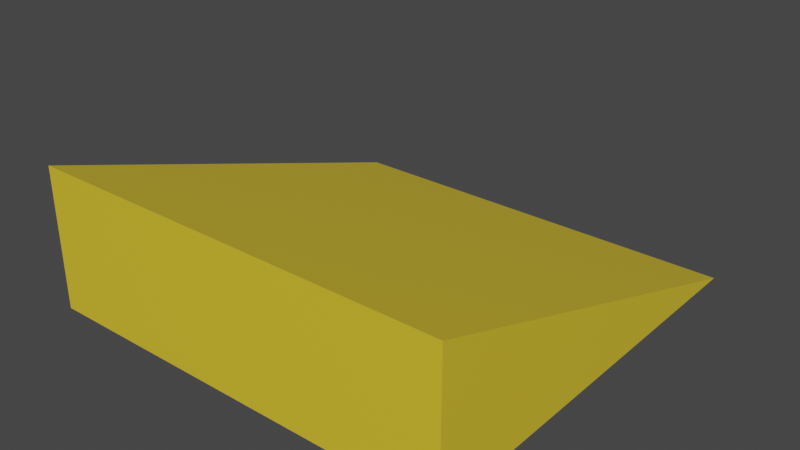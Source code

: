 # Source: RampLowHeight.blend  (saved by Blender 2.82.7; exported with 4.5.12 LTS)
import bpy
from mathutils import Matrix  # noqa: F401  (used for matrix-valued properties, if any)

bpy.ops.wm.read_factory_settings(use_empty=True)
scene = bpy.context.scene
scene.name = 'Scene'

# ---- collections
col_collection = bpy.data.collections.new('Collection'); scene.collection.children.link(col_collection)

# ---- materials (node trees are filled in below, after node groups)
mat_material = bpy.data.materials.new('Material')
mat_material.alpha_threshold = 0.0
mat_material.use_transparent_shadow = False
mat_material.line_color = (0.0, 0.0, 0.0, 1.0)

# ---- material node trees
mat_material.use_nodes = True; mat_material.node_tree.nodes.clear()
_N = mat_material.node_tree.nodes; _L = mat_material.node_tree.links
n0 = _N.new('ShaderNodeOutputMaterial'); n0.name = 'Material Output'; n0.location = (300, 300)
n1 = _N.new('ShaderNodeBsdfPrincipled'); n1.name = 'Principled BSDF'; n1.location = (10, 300)
n1.distribution = 'GGX'
n1.subsurface_method = 'BURLEY'
n1.inputs[0].default_value = (0.8, 0.5797, 0.03144, 1.0)
n1.inputs[2].default_value = 0.4
n1.inputs[3].default_value = 1.45
n1.inputs[27].default_value = (0.0, 0.0, 0.0, 1.0)
n1.inputs[28].default_value = 1.0
_L.new(n1.outputs[0], n0.inputs[0])
n0.is_active_output = True

# ---- world
world_world = bpy.data.worlds.new('World'); scene.world = world_world
world_world.use_nodes = True; world_world.node_tree.nodes.clear()
_N = world_world.node_tree.nodes; _L = world_world.node_tree.links
n0 = _N.new('ShaderNodeOutputWorld'); n0.name = 'World Output'; n0.location = (300, 300)
n1 = _N.new('ShaderNodeBackground'); n1.name = 'Background'; n1.location = (10, 300)
n1.inputs[0].default_value = (0.05088, 0.05088, 0.05088, 1.0)
_L.new(n1.outputs[0], n0.inputs[0])
n0.is_active_output = True
world_world.color = (0.05088, 0.05088, 0.05088)
world_world.use_sun_shadow = False
world_world.sun_shadow_jitter_overblur = 0.0

# ---- meshes
me_cube = bpy.data.meshes.new('Cube')
me_cube.from_pydata([(1.5, 1.5, -1.0), (1.5, -1.5, 0.0), (1.5, -1.5, -1.0), (-1.5, 1.5, -1.0), (-1.5, -1.5, 0.0), (-1.5, -1.5, -1.0)], [], [(2, 1, 4, 5), (2, 0, 1), (3, 0, 2, 5), (5, 4, 3), (3, 4, 1, 0)])
_uv = me_cube.uv_layers.new(name='UVMap')
_uv.uv.foreach_set('vector', [0.375, 0.75, 0.625, 0.75, 0.625, 1.0, 0.375, 1.0, 0.375, 0.75, 0.375, 0.5, 0.625, 0.75, 0.125, 0.5, 0.375, 0.5, 0.375, 0.75, 0.125, 0.75, 0.375, 1.0, 0.625, 1.0, 0.125, 0.5, 0.125, 0.5, 0.625, 1.0, 0.625, 0.75, 0.375, 0.5])
me_cube.materials.append(mat_material)
me_cube.use_remesh_preserve_volume = False
me_cube.use_remesh_preserve_attributes = False
me_cube.use_mirror_vertex_groups = False
me_cube.update()

# ---- objects
ob_highheightramp = bpy.data.objects.new('HighHeightRamp', me_cube)

# ---- transforms, parenting, visibility, modifiers, constraints
ob_highheightramp.location = (0.0, 0.0, 1.0)
ob_highheightramp.lock_rotations_4d = False
ob_highheightramp.empty_display_type = 'ARROWS'
ob_highheightramp.lineart.crease_threshold = 0.0

# ---- collection membership
col_collection.objects.link(ob_highheightramp)

# ---- scene / render settings (as saved in the file)
scene.frame_start = 1; scene.frame_end = 250; scene.frame_set(0)
scene.render.engine = 'BLENDER_EEVEE_NEXT'
scene.cycles.use_denoising = False
scene.cycles.samples = 128
scene.cycles.sampling_pattern = 'TABULATED_SOBOL'
scene.cycles.use_adaptive_sampling = False
scene.cycles.use_light_tree = False
scene.view_settings.view_transform = 'Filmic'
bpy.context.view_layer.update()

# ---- added for rendering (the .blend has no active camera and no usable light): camera, sun
cam_auto = bpy.data.cameras.new('AutoCamera')
cam_auto.lens = 50.0
cam_auto.sensor_width = 36.0
cam_auto.clip_end = 1000.0
ob_auto_camera = bpy.data.objects.new('AutoCamera', cam_auto)
scene.collection.objects.link(ob_auto_camera)
ob_auto_camera.location = (4.03296, -4.83955, 3.72637)
ob_auto_camera.rotation_euler = (1.09748, -7.21219e-08, 0.694738)
scene.camera = ob_auto_camera
light_auto_sun = bpy.data.lights.new('AutoSun', 'SUN')
light_auto_sun.energy = 3.0
light_auto_sun.angle = 0.0523599
ob_auto_sun = bpy.data.objects.new('AutoSun', light_auto_sun)
scene.collection.objects.link(ob_auto_sun)
ob_auto_sun.rotation_euler = (0.872665, 0.174533, 0.523599)
bpy.context.view_layer.update()
